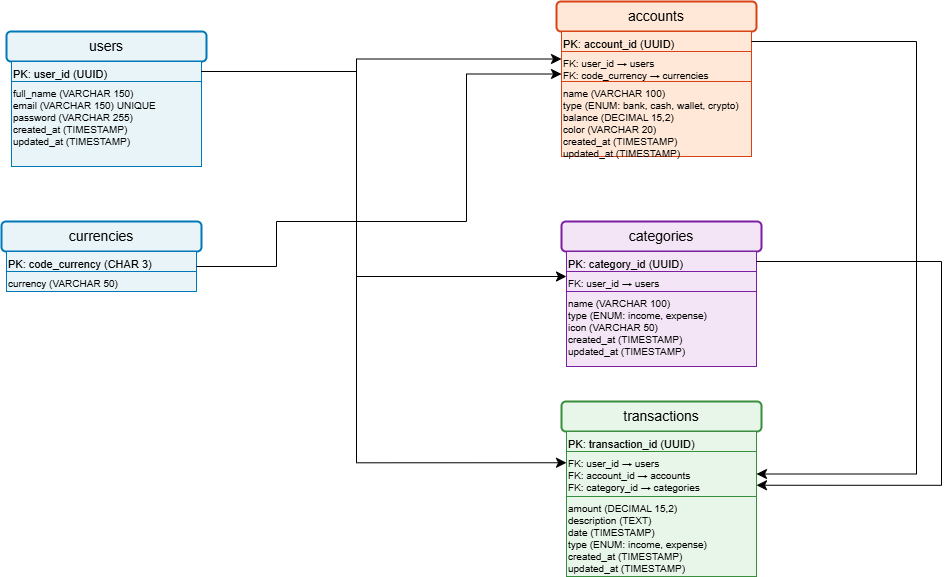

The diagram above was exported from draw.io. Its source (the exported page's mxGraphModel, read from the mxfile embedded in the PNG):
<mxGraphModel dx="1538" dy="779" grid="1" gridSize="10" guides="1" tooltips="1" connect="1" arrows="1" fold="1" page="1" pageScale="1" pageWidth="1169" pageHeight="827" background="#ffffff" math="0" shadow="0">
  <root>
    <mxCell id="0" />
    <mxCell id="1" parent="0" />
    <mxCell id="users-table" value="users" style="rounded=1;whiteSpace=wrap;html=1;fillColor=#E8F4F8;strokeColor=#0077B6;strokeWidth=2;fontSize=14;fontStyle=bold" vertex="1" parent="1">
      <mxGeometry x="80" y="80" width="200" height="30" as="geometry" />
    </mxCell>
    <mxCell id="users-pk" value="PK: user_id (UUID)" style="text;html=1;align=left;verticalAlign=top;fillColor=#E8F4F8;strokeColor=#0077B6;strokeWidth=1;fontSize=11;fontStyle=bold" vertex="1" parent="1">
      <mxGeometry x="85" y="110" width="190" height="20" as="geometry" />
    </mxCell>
    <mxCell id="users-fields" value="full_name (VARCHAR 150)&#10;email (VARCHAR 150) UNIQUE&#10;password (VARCHAR 255)&#10;created_at (TIMESTAMP)&#10;updated_at (TIMESTAMP)" style="text;html=1;align=left;verticalAlign=top;fillColor=#E8F4F8;strokeColor=#0077B6;strokeWidth=1;fontSize=10" vertex="1" parent="1">
      <mxGeometry x="85" y="130" width="190" height="85" as="geometry" />
    </mxCell>
    <mxCell id="currencies-table" value="currencies" style="rounded=1;whiteSpace=wrap;html=1;fillColor=#E8F4F8;strokeColor=#0077B6;strokeWidth=2;fontSize=14;fontStyle=bold" vertex="1" parent="1">
      <mxGeometry x="75" y="270" width="200" height="30" as="geometry" />
    </mxCell>
    <mxCell id="currencies-pk" value="PK: code_currency (CHAR 3)" style="text;html=1;align=left;verticalAlign=top;fillColor=#E8F4F8;strokeColor=#0077B6;strokeWidth=1;fontSize=11;fontStyle=bold" vertex="1" parent="1">
      <mxGeometry x="80" y="300" width="190" height="20" as="geometry" />
    </mxCell>
    <mxCell id="currencies-fields" value="currency (VARCHAR 50)" style="text;html=1;align=left;verticalAlign=top;fillColor=#E8F4F8;strokeColor=#0077B6;strokeWidth=1;fontSize=10" vertex="1" parent="1">
      <mxGeometry x="80" y="320" width="190" height="20" as="geometry" />
    </mxCell>
    <mxCell id="accounts-table" value="accounts" style="rounded=1;whiteSpace=wrap;html=1;fillColor=#FFE8D8;strokeColor=#D84315;strokeWidth=2;fontSize=14;fontStyle=bold" vertex="1" parent="1">
      <mxGeometry x="630" y="50" width="200" height="30" as="geometry" />
    </mxCell>
    <mxCell id="accounts-pk" value="PK: account_id (UUID)" style="text;html=1;align=left;verticalAlign=top;fillColor=#FFE8D8;strokeColor=#D84315;strokeWidth=1;fontSize=11;fontStyle=bold" vertex="1" parent="1">
      <mxGeometry x="635" y="80" width="190" height="20" as="geometry" />
    </mxCell>
    <mxCell id="accounts-fk" value="FK: user_id → users&#10;FK: code_currency → currencies" style="text;html=1;align=left;verticalAlign=top;fillColor=#FFE8D8;strokeColor=#D84315;strokeWidth=1;fontSize=10;fontStyle=italic" vertex="1" parent="1">
      <mxGeometry x="635" y="100" width="190" height="30" as="geometry" />
    </mxCell>
    <mxCell id="accounts-fields" value="name (VARCHAR 100)&#10;type (ENUM: bank, cash, wallet, crypto)&#10;balance (DECIMAL 15,2)&#10;color (VARCHAR 20)&#10;created_at (TIMESTAMP)&#10;updated_at (TIMESTAMP)" style="text;html=1;align=left;verticalAlign=top;fillColor=#FFE8D8;strokeColor=#D84315;strokeWidth=1;fontSize=10" vertex="1" parent="1">
      <mxGeometry x="635" y="130" width="190" height="75" as="geometry" />
    </mxCell>
    <mxCell id="categories-table" value="categories" style="rounded=1;whiteSpace=wrap;html=1;fillColor=#F3E5F5;strokeColor=#7B1FA2;strokeWidth=2;fontSize=14;fontStyle=bold" vertex="1" parent="1">
      <mxGeometry x="635" y="270" width="200" height="30" as="geometry" />
    </mxCell>
    <mxCell id="categories-pk" value="PK: category_id (UUID)" style="text;html=1;align=left;verticalAlign=top;fillColor=#F3E5F5;strokeColor=#7B1FA2;strokeWidth=1;fontSize=11;fontStyle=bold" vertex="1" parent="1">
      <mxGeometry x="640" y="300" width="190" height="20" as="geometry" />
    </mxCell>
    <mxCell id="categories-fk" value="FK: user_id → users" style="text;html=1;align=left;verticalAlign=top;fillColor=#F3E5F5;strokeColor=#7B1FA2;strokeWidth=1;fontSize=10;fontStyle=italic" vertex="1" parent="1">
      <mxGeometry x="640" y="320" width="190" height="20" as="geometry" />
    </mxCell>
    <mxCell id="categories-fields" value="name (VARCHAR 100)&#10;type (ENUM: income, expense)&#10;icon (VARCHAR 50)&#10;created_at (TIMESTAMP)&#10;updated_at (TIMESTAMP)" style="text;html=1;align=left;verticalAlign=top;fillColor=#F3E5F5;strokeColor=#7B1FA2;strokeWidth=1;fontSize=10" vertex="1" parent="1">
      <mxGeometry x="640" y="340" width="190" height="75" as="geometry" />
    </mxCell>
    <mxCell id="transactions-table" value="transactions" style="rounded=1;whiteSpace=wrap;html=1;fillColor=#E8F5E9;strokeColor=#388E3C;strokeWidth=2;fontSize=14;fontStyle=bold" vertex="1" parent="1">
      <mxGeometry x="635" y="450" width="200" height="30" as="geometry" />
    </mxCell>
    <mxCell id="transactions-pk" value="PK: transaction_id (UUID)" style="text;html=1;align=left;verticalAlign=top;fillColor=#E8F5E9;strokeColor=#388E3C;strokeWidth=1;fontSize=11;fontStyle=bold" vertex="1" parent="1">
      <mxGeometry x="640" y="480" width="190" height="20" as="geometry" />
    </mxCell>
    <mxCell id="transactions-fk" value="FK: user_id → users&#10;FK: account_id → accounts&#10;FK: category_id → categories" style="text;html=1;align=left;verticalAlign=top;fillColor=#E8F5E9;strokeColor=#388E3C;strokeWidth=1;fontSize=10;fontStyle=italic" vertex="1" parent="1">
      <mxGeometry x="640" y="500" width="190" height="45" as="geometry" />
    </mxCell>
    <mxCell id="transactions-fields" value="amount (DECIMAL 15,2)&#10;description (TEXT)&#10;date (TIMESTAMP)&#10;type (ENUM: income, expense)&#10;created_at (TIMESTAMP)&#10;updated_at (TIMESTAMP)" style="text;html=1;align=left;verticalAlign=top;fillColor=#E8F5E9;strokeColor=#388E3C;strokeWidth=1;fontSize=10" vertex="1" parent="1">
      <mxGeometry x="640" y="545" width="190" height="80" as="geometry" />
    </mxCell>
    <mxCell id="MrlFWr9YMtVGKimtezkA-2" value="" style="edgeStyle=segmentEdgeStyle;endArrow=classic;html=1;curved=0;rounded=0;endSize=8;startSize=8;exitX=1;exitY=0.5;exitDx=0;exitDy=0;entryX=0;entryY=0.25;entryDx=0;entryDy=0;" edge="1" parent="1" source="users-pk" target="accounts-fk">
      <mxGeometry width="50" height="50" relative="1" as="geometry">
        <mxPoint x="540" y="340" as="sourcePoint" />
        <mxPoint x="590" y="290" as="targetPoint" />
        <Array as="points">
          <mxPoint x="430" y="120" />
          <mxPoint x="430" y="108" />
        </Array>
      </mxGeometry>
    </mxCell>
    <mxCell id="MrlFWr9YMtVGKimtezkA-3" value="" style="edgeStyle=segmentEdgeStyle;endArrow=classic;html=1;curved=0;rounded=0;endSize=8;startSize=8;exitX=1;exitY=0.5;exitDx=0;exitDy=0;entryX=0;entryY=0.25;entryDx=0;entryDy=0;" edge="1" parent="1" source="users-pk" target="categories-fk">
      <mxGeometry width="50" height="50" relative="1" as="geometry">
        <mxPoint x="340" y="330" as="sourcePoint" />
        <mxPoint x="390" y="280" as="targetPoint" />
        <Array as="points">
          <mxPoint x="430" y="120" />
          <mxPoint x="430" y="325" />
        </Array>
      </mxGeometry>
    </mxCell>
    <mxCell id="MrlFWr9YMtVGKimtezkA-4" value="" style="edgeStyle=segmentEdgeStyle;endArrow=classic;html=1;curved=0;rounded=0;endSize=8;startSize=8;exitX=1;exitY=0.5;exitDx=0;exitDy=0;entryX=0;entryY=0.25;entryDx=0;entryDy=0;" edge="1" parent="1" source="users-pk" target="transactions-fk">
      <mxGeometry width="50" height="50" relative="1" as="geometry">
        <mxPoint x="285" y="130" as="sourcePoint" />
        <mxPoint x="650" y="335" as="targetPoint" />
        <Array as="points">
          <mxPoint x="430" y="120" />
          <mxPoint x="430" y="511" />
        </Array>
      </mxGeometry>
    </mxCell>
    <mxCell id="MrlFWr9YMtVGKimtezkA-5" value="" style="edgeStyle=segmentEdgeStyle;endArrow=classic;html=1;curved=0;rounded=0;endSize=8;startSize=8;exitX=1;exitY=0.75;exitDx=0;exitDy=0;entryX=0;entryY=0.75;entryDx=0;entryDy=0;" edge="1" parent="1" source="currencies-pk" target="accounts-fk">
      <mxGeometry width="50" height="50" relative="1" as="geometry">
        <mxPoint x="295" y="140" as="sourcePoint" />
        <mxPoint x="660" y="345" as="targetPoint" />
        <Array as="points">
          <mxPoint x="350" y="315" />
          <mxPoint x="350" y="270" />
          <mxPoint x="540" y="270" />
          <mxPoint x="540" y="123" />
        </Array>
      </mxGeometry>
    </mxCell>
    <mxCell id="MrlFWr9YMtVGKimtezkA-6" value="" style="edgeStyle=segmentEdgeStyle;endArrow=classic;html=1;curved=0;rounded=0;endSize=8;startSize=8;exitX=1;exitY=0.5;exitDx=0;exitDy=0;entryX=1;entryY=0.5;entryDx=0;entryDy=0;" edge="1" parent="1" source="accounts-pk" target="transactions-fk">
      <mxGeometry width="50" height="50" relative="1" as="geometry">
        <mxPoint x="835" y="110" as="sourcePoint" />
        <mxPoint x="1200" y="315" as="targetPoint" />
        <Array as="points">
          <mxPoint x="990" y="90" />
          <mxPoint x="990" y="523" />
        </Array>
      </mxGeometry>
    </mxCell>
    <mxCell id="MrlFWr9YMtVGKimtezkA-7" value="" style="edgeStyle=segmentEdgeStyle;endArrow=classic;html=1;curved=0;rounded=0;endSize=8;startSize=8;exitX=1;exitY=0.5;exitDx=0;exitDy=0;entryX=1;entryY=0.75;entryDx=0;entryDy=0;" edge="1" parent="1" source="categories-pk" target="transactions-fk">
      <mxGeometry width="50" height="50" relative="1" as="geometry">
        <mxPoint x="850" y="306" as="sourcePoint" />
        <mxPoint x="855" y="739" as="targetPoint" />
        <Array as="points">
          <mxPoint x="1015" y="310" />
          <mxPoint x="1015" y="534" />
        </Array>
      </mxGeometry>
    </mxCell>
  </root>
</mxGraphModel>